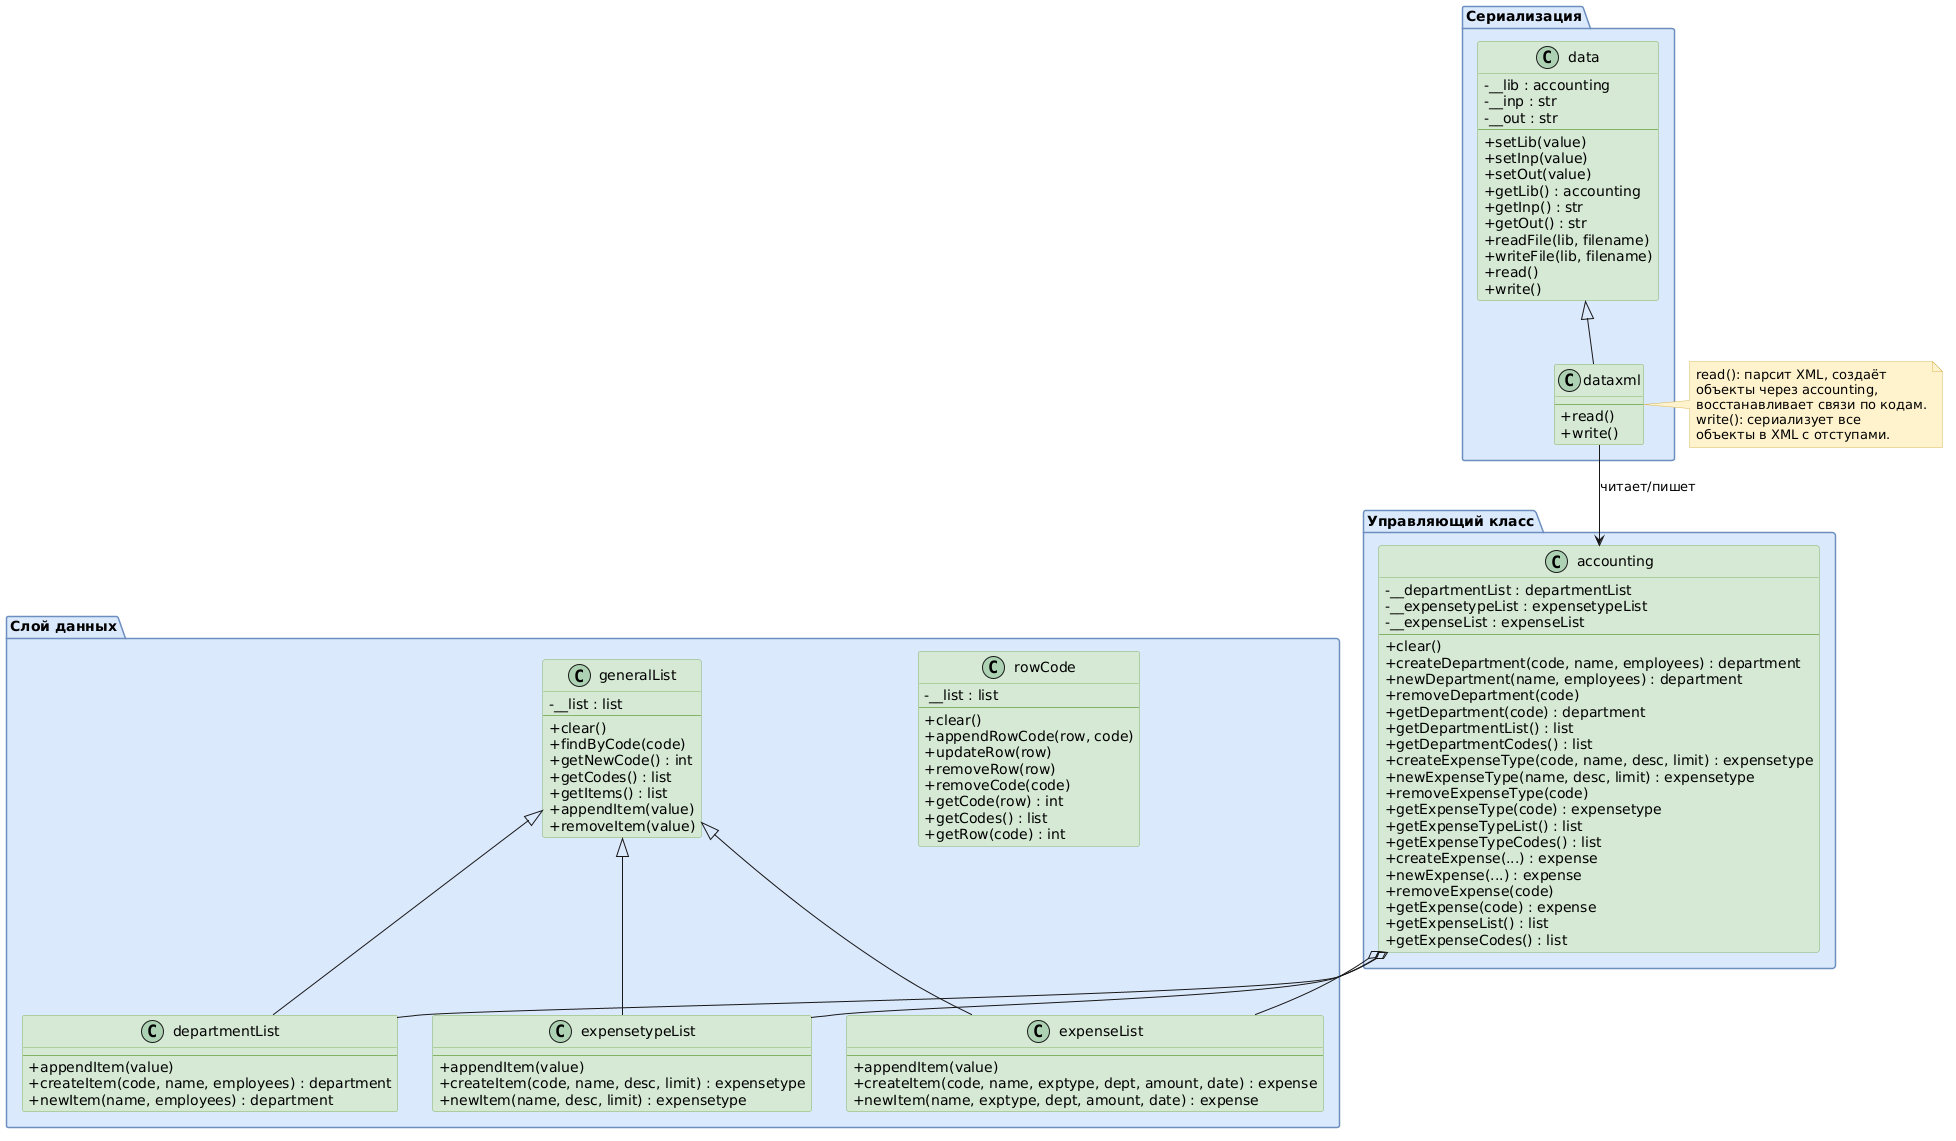

The diagram above was rendered by PlantUML. Its source (embedded in the PNG):
@startuml
skinparam classAttributeIconSize 0
skinparam class {
    BorderColor #82b366
    BackgroundColor #d5e8d4
}
skinparam package {
    BorderColor #6c8ebf
    BackgroundColor #dae8fc
}
skinparam note {
    BorderColor #d6b656
    BackgroundColor #fff2cc
}

package "Слой данных" {

    class generalList {
        - __list : list
        --
        + clear()
        + findByCode(code)
        + getNewCode() : int
        + getCodes() : list
        + getItems() : list
        + appendItem(value)
        + removeItem(value)
    }

    class departmentList {
        --
        + appendItem(value)
        + createItem(code, name, employees) : department
        + newItem(name, employees) : department
    }

    class expensetypeList {
        --
        + appendItem(value)
        + createItem(code, name, desc, limit) : expensetype
        + newItem(name, desc, limit) : expensetype
    }

    class expenseList {
        --
        + appendItem(value)
        + createItem(code, name, exptype, dept, amount, date) : expense
        + newItem(name, exptype, dept, amount, date) : expense
    }

    class rowCode {
        - __list : list
        --
        + clear()
        + appendRowCode(row, code)
        + updateRow(row)
        + removeRow(row)
        + removeCode(code)
        + getCode(row) : int
        + getCodes() : list
        + getRow(code) : int
    }

    generalList <|-- departmentList
    generalList <|-- expensetypeList
    generalList <|-- expenseList
}

package "Управляющий класс" {
    class accounting {
        - __departmentList : departmentList
        - __expensetypeList : expensetypeList
        - __expenseList : expenseList
        --
        + clear()
        + createDepartment(code, name, employees) : department
        + newDepartment(name, employees) : department
        + removeDepartment(code)
        + getDepartment(code) : department
        + getDepartmentList() : list
        + getDepartmentCodes() : list
        + createExpenseType(code, name, desc, limit) : expensetype
        + newExpenseType(name, desc, limit) : expensetype
        + removeExpenseType(code)
        + getExpenseType(code) : expensetype
        + getExpenseTypeList() : list
        + getExpenseTypeCodes() : list
        + createExpense(...) : expense
        + newExpense(...) : expense
        + removeExpense(code)
        + getExpense(code) : expense
        + getExpenseList() : list
        + getExpenseCodes() : list
    }
}

package "Сериализация" {
    class data {
        - __lib : accounting
        - __inp : str
        - __out : str
        --
        + setLib(value)
        + setInp(value)
        + setOut(value)
        + getLib() : accounting
        + getInp() : str
        + getOut() : str
        + readFile(lib, filename)
        + writeFile(lib, filename)
        + read()
        + write()
    }

    class dataxml {
        --
        + read()
        + write()
    }

    data <|-- dataxml
}

accounting o-- departmentList
accounting o-- expensetypeList
accounting o-- expenseList

dataxml --> accounting : читает/пишет

note right of dataxml
  read(): парсит XML, создаёт
  объекты через accounting,
  восстанавливает связи по кодам.
  write(): сериализует все
  объекты в XML с отступами.
end note
@enduml